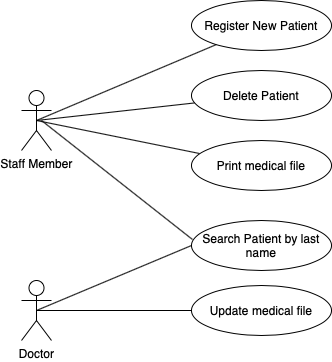

The diagram above was exported from draw.io. Its source (the exported page's mxGraphModel, read from the mxfile embedded in the PNG):
<mxGraphModel dx="1186" dy="741" grid="1" gridSize="10" guides="1" tooltips="1" connect="1" arrows="1" fold="1" page="1" pageScale="1" pageWidth="1169" pageHeight="826" background="#ffffff" math="0" shadow="0">
  <root>
    <mxCell id="0" />
    <mxCell id="1" parent="0" />
    <mxCell id="PIIap1aeTj-b5sVCYNAh-41" value="Staff Member" style="shape=umlActor;verticalLabelPosition=bottom;verticalAlign=top;html=1;outlineConnect=0;" vertex="1" parent="1">
      <mxGeometry x="190" y="170" width="30" height="60" as="geometry" />
    </mxCell>
    <mxCell id="PIIap1aeTj-b5sVCYNAh-42" value="Doctor" style="shape=umlActor;verticalLabelPosition=bottom;verticalAlign=top;html=1;outlineConnect=0;" vertex="1" parent="1">
      <mxGeometry x="190" y="360" width="30" height="60" as="geometry" />
    </mxCell>
    <mxCell id="PIIap1aeTj-b5sVCYNAh-43" value="Register New Patient" style="ellipse;whiteSpace=wrap;html=1;" vertex="1" parent="1">
      <mxGeometry x="360" y="80" width="140" height="50" as="geometry" />
    </mxCell>
    <mxCell id="PIIap1aeTj-b5sVCYNAh-44" value="Delete Patient" style="ellipse;whiteSpace=wrap;html=1;" vertex="1" parent="1">
      <mxGeometry x="360" y="150" width="140" height="50" as="geometry" />
    </mxCell>
    <mxCell id="PIIap1aeTj-b5sVCYNAh-45" value="Print medical file" style="ellipse;whiteSpace=wrap;html=1;" vertex="1" parent="1">
      <mxGeometry x="360" y="220" width="140" height="50" as="geometry" />
    </mxCell>
    <mxCell id="PIIap1aeTj-b5sVCYNAh-46" value="Update medical file" style="ellipse;whiteSpace=wrap;html=1;" vertex="1" parent="1">
      <mxGeometry x="360" y="365" width="140" height="50" as="geometry" />
    </mxCell>
    <mxCell id="PIIap1aeTj-b5sVCYNAh-47" value="Search Patient by last name" style="ellipse;whiteSpace=wrap;html=1;" vertex="1" parent="1">
      <mxGeometry x="360" y="300" width="140" height="50" as="geometry" />
    </mxCell>
    <mxCell id="PIIap1aeTj-b5sVCYNAh-49" value="" style="endArrow=none;html=1;exitX=0.5;exitY=0.5;exitDx=0;exitDy=0;exitPerimeter=0;" edge="1" parent="1" source="PIIap1aeTj-b5sVCYNAh-41" target="PIIap1aeTj-b5sVCYNAh-43">
      <mxGeometry width="50" height="50" relative="1" as="geometry">
        <mxPoint x="260" y="220" as="sourcePoint" />
        <mxPoint x="310" y="170" as="targetPoint" />
      </mxGeometry>
    </mxCell>
    <mxCell id="PIIap1aeTj-b5sVCYNAh-50" value="" style="endArrow=none;html=1;exitX=0.5;exitY=0.5;exitDx=0;exitDy=0;exitPerimeter=0;" edge="1" parent="1" source="PIIap1aeTj-b5sVCYNAh-41" target="PIIap1aeTj-b5sVCYNAh-44">
      <mxGeometry width="50" height="50" relative="1" as="geometry">
        <mxPoint x="220" y="250" as="sourcePoint" />
        <mxPoint x="290.71067811865476" y="200" as="targetPoint" />
      </mxGeometry>
    </mxCell>
    <mxCell id="PIIap1aeTj-b5sVCYNAh-51" value="" style="endArrow=none;html=1;entryX=0.057;entryY=0.26;entryDx=0;entryDy=0;entryPerimeter=0;exitX=0.5;exitY=0.5;exitDx=0;exitDy=0;exitPerimeter=0;" edge="1" parent="1" source="PIIap1aeTj-b5sVCYNAh-41" target="PIIap1aeTj-b5sVCYNAh-45">
      <mxGeometry width="50" height="50" relative="1" as="geometry">
        <mxPoint x="240" y="270" as="sourcePoint" />
        <mxPoint x="290" y="220" as="targetPoint" />
      </mxGeometry>
    </mxCell>
    <mxCell id="PIIap1aeTj-b5sVCYNAh-52" value="" style="endArrow=none;html=1;entryX=0.007;entryY=0.38;entryDx=0;entryDy=0;entryPerimeter=0;" edge="1" parent="1" target="PIIap1aeTj-b5sVCYNAh-47">
      <mxGeometry width="50" height="50" relative="1" as="geometry">
        <mxPoint x="210" y="200" as="sourcePoint" />
        <mxPoint x="330" y="240" as="targetPoint" />
      </mxGeometry>
    </mxCell>
    <mxCell id="PIIap1aeTj-b5sVCYNAh-53" value="" style="endArrow=none;html=1;exitX=0.5;exitY=0.5;exitDx=0;exitDy=0;exitPerimeter=0;entryX=0;entryY=0.5;entryDx=0;entryDy=0;" edge="1" parent="1" source="PIIap1aeTj-b5sVCYNAh-42" target="PIIap1aeTj-b5sVCYNAh-47">
      <mxGeometry width="50" height="50" relative="1" as="geometry">
        <mxPoint x="160" y="400" as="sourcePoint" />
        <mxPoint x="359" y="390" as="targetPoint" />
      </mxGeometry>
    </mxCell>
    <mxCell id="PIIap1aeTj-b5sVCYNAh-54" value="" style="endArrow=none;html=1;exitX=0.5;exitY=0.5;exitDx=0;exitDy=0;exitPerimeter=0;entryX=0;entryY=0.5;entryDx=0;entryDy=0;" edge="1" parent="1" source="PIIap1aeTj-b5sVCYNAh-42" target="PIIap1aeTj-b5sVCYNAh-46">
      <mxGeometry width="50" height="50" relative="1" as="geometry">
        <mxPoint x="350" y="470" as="sourcePoint" />
        <mxPoint x="400" y="420" as="targetPoint" />
      </mxGeometry>
    </mxCell>
  </root>
</mxGraphModel>